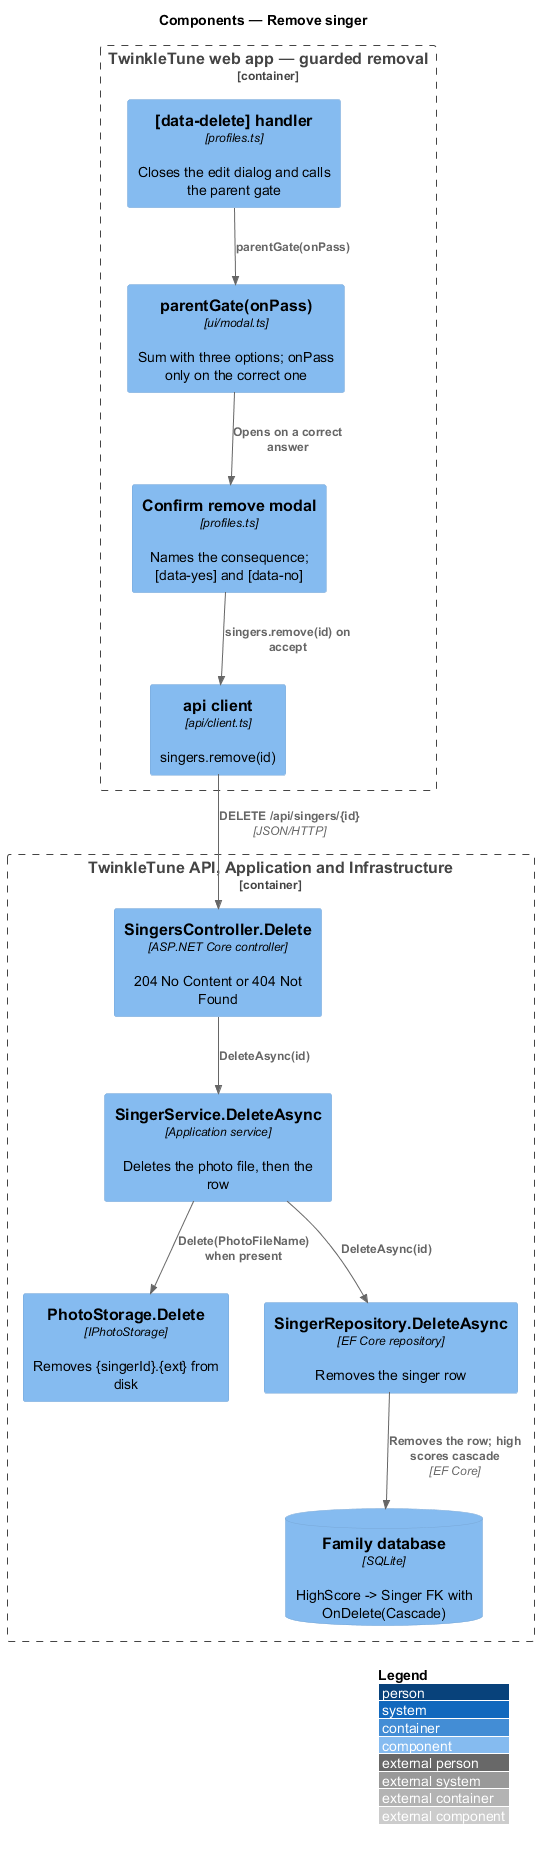

The diagram above was rendered by PlantUML. Its source (embedded in the PNG):
@startuml
!include <C4/C4_Component>
LAYOUT_WITH_LEGEND()
title Components — Remove singer

Container_Boundary(web, "TwinkleTune web app — guarded removal") {
  Component(deleteBtn, "[data-delete] handler", "profiles.ts", "Closes the edit dialog and calls the parent gate")
  Component(gate, "parentGate(onPass)", "ui/modal.ts", "Sum with three options; onPass only on the correct one")
  Component(confirm, "Confirm remove modal", "profiles.ts", "Names the consequence; [data-yes] and [data-no]")
  Component(client, "api client", "api/client.ts", "singers.remove(id)")
}
Container_Boundary(api, "TwinkleTune API, Application and Infrastructure") {
  Component(ctrl, "SingersController.Delete", "ASP.NET Core controller", "204 No Content or 404 Not Found")
  Component(svc, "SingerService.DeleteAsync", "Application service", "Deletes the photo file, then the row")
  Component(storage, "PhotoStorage.Delete", "IPhotoStorage", "Removes {singerId}.{ext} from disk")
  Component(repo, "SingerRepository.DeleteAsync", "EF Core repository", "Removes the singer row")
  ComponentDb(db, "Family database", "SQLite", "HighScore -> Singer FK with OnDelete(Cascade)")
}

Rel(deleteBtn, gate, "parentGate(onPass)")
Rel(gate, confirm, "Opens on a correct answer")
Rel(confirm, client, "singers.remove(id) on accept")
Rel(client, ctrl, "DELETE /api/singers/{id}", "JSON/HTTP")
Rel(ctrl, svc, "DeleteAsync(id)")
Rel(svc, storage, "Delete(PhotoFileName) when present")
Rel(svc, repo, "DeleteAsync(id)")
Rel(repo, db, "Removes the row; high scores cascade", "EF Core")
@enduml